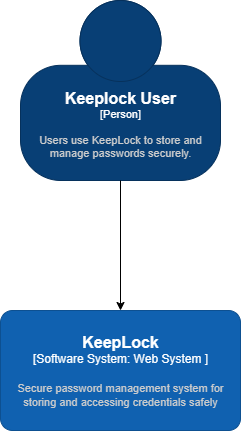

The diagram above was exported from draw.io. Its source (the exported page's mxGraphModel, read from the mxfile embedded in the PNG):
<mxGraphModel dx="1384" dy="788" grid="1" gridSize="10" guides="1" tooltips="1" connect="1" arrows="0" fold="1" page="1" pageScale="1" pageWidth="1920" pageHeight="1200" background="none" math="0" shadow="0" adaptiveColors="none">
  <root>
    <mxCell id="0" />
    <mxCell id="1" parent="0" />
    <object placeholders="1" c4Name="Keeplock User" c4Type="Person" c4Description="Users use KeepLock to store and manage passwords securely." label="&lt;font style=&quot;font-size: 16px&quot;&gt;&lt;b&gt;%c4Name%&lt;/b&gt;&lt;/font&gt;&lt;div&gt;[%c4Type%]&lt;/div&gt;&lt;br&gt;&lt;div&gt;&lt;font style=&quot;font-size: 11px&quot;&gt;&lt;font color=&quot;#cccccc&quot;&gt;%c4Description%&lt;/font&gt;&lt;/div&gt;" id="_YografHDuka3qduioJ7-1">
      <mxCell style="html=1;fontSize=11;dashed=0;whiteSpace=wrap;fillColor=#083F75;strokeColor=#06315C;fontColor=#ffffff;shape=mxgraph.c4.person2;align=center;metaEdit=1;points=[[0.5,0,0],[1,0.5,0],[1,0.75,0],[0.75,1,0],[0.5,1,0],[0.25,1,0],[0,0.75,0],[0,0.5,0]];resizable=0;" vertex="1" parent="1">
        <mxGeometry x="600" y="340" width="200" height="180" as="geometry" />
      </mxCell>
    </object>
    <object placeholders="1" c4Name="KeepLock" c4Type="Software System: Web System " c4Description="Secure password management system for storing and accessing credentials safely" label="&lt;font style=&quot;font-size: 16px&quot;&gt;&lt;b&gt;%c4Name%&lt;/b&gt;&lt;/font&gt;&lt;div&gt;[%c4Type%]&lt;/div&gt;&lt;br&gt;&lt;div&gt;&lt;font style=&quot;font-size: 11px&quot;&gt;&lt;font color=&quot;#cccccc&quot;&gt;%c4Description%&lt;/font&gt;&lt;/div&gt;" id="_YografHDuka3qduioJ7-2">
      <mxCell style="rounded=1;whiteSpace=wrap;html=1;labelBackgroundColor=none;fillColor=#1061B0;fontColor=#ffffff;align=center;arcSize=10;strokeColor=#0D5091;metaEdit=1;resizable=0;points=[[0.25,0,0],[0.5,0,0],[0.75,0,0],[1,0.25,0],[1,0.5,0],[1,0.75,0],[0.75,1,0],[0.5,1,0],[0.25,1,0],[0,0.75,0],[0,0.5,0],[0,0.25,0]];" vertex="1" parent="1">
        <mxGeometry x="580" y="650" width="240" height="120" as="geometry" />
      </mxCell>
    </object>
    <mxCell id="_YografHDuka3qduioJ7-3" style="edgeStyle=orthogonalEdgeStyle;rounded=0;orthogonalLoop=1;jettySize=auto;html=1;entryX=0.5;entryY=0;entryDx=0;entryDy=0;entryPerimeter=0;" edge="1" parent="1" source="_YografHDuka3qduioJ7-1" target="_YografHDuka3qduioJ7-2">
      <mxGeometry relative="1" as="geometry" />
    </mxCell>
  </root>
</mxGraphModel>